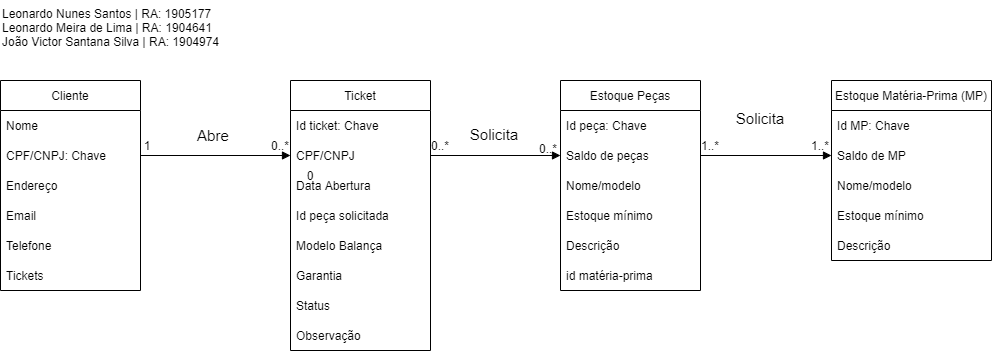

The diagram above was exported from draw.io. Its source (the exported page's mxGraphModel, read from the mxfile embedded in the PNG):
<mxGraphModel dx="3076" dy="762" grid="1" gridSize="10" guides="1" tooltips="1" connect="1" arrows="1" fold="1" page="1" pageScale="1" pageWidth="827" pageHeight="1169" math="0" shadow="0">
  <root>
    <mxCell id="0" />
    <mxCell id="1" parent="0" />
    <mxCell id="oothRA2A6ZhH8POX5_jm-1" value="Leonardo Nunes Santos | RA: 1905177&#10;Leonardo Meira de Lima | RA: 1904641&#10;João Victor Santana Silva | RA: 1904974" style="text;whiteSpace=wrap;html=1;" parent="1" vertex="1">
      <mxGeometry x="-870.02" y="200" width="290.02" height="80" as="geometry" />
    </mxCell>
    <mxCell id="Htx7pzrR8S2OLsizJvbw-1" value="Cliente" style="swimlane;fontStyle=0;childLayout=stackLayout;horizontal=1;startSize=30;horizontalStack=0;resizeParent=1;resizeParentMax=0;resizeLast=0;collapsible=1;marginBottom=0;" vertex="1" parent="1">
      <mxGeometry x="-870" y="280" width="140" height="210" as="geometry">
        <mxRectangle x="-780" y="280" width="70" height="30" as="alternateBounds" />
      </mxGeometry>
    </mxCell>
    <mxCell id="Htx7pzrR8S2OLsizJvbw-2" value="Nome " style="text;strokeColor=none;fillColor=none;align=left;verticalAlign=middle;spacingLeft=4;spacingRight=4;overflow=hidden;points=[[0,0.5],[1,0.5]];portConstraint=eastwest;rotatable=0;" vertex="1" parent="Htx7pzrR8S2OLsizJvbw-1">
      <mxGeometry y="30" width="140" height="30" as="geometry" />
    </mxCell>
    <mxCell id="Htx7pzrR8S2OLsizJvbw-3" value="CPF/CNPJ: Chave" style="text;strokeColor=none;fillColor=none;align=left;verticalAlign=middle;spacingLeft=4;spacingRight=4;overflow=hidden;points=[[0,0.5],[1,0.5]];portConstraint=eastwest;rotatable=0;" vertex="1" parent="Htx7pzrR8S2OLsizJvbw-1">
      <mxGeometry y="60" width="140" height="30" as="geometry" />
    </mxCell>
    <mxCell id="Htx7pzrR8S2OLsizJvbw-10" value="Endereço" style="text;strokeColor=none;fillColor=none;align=left;verticalAlign=middle;spacingLeft=4;spacingRight=4;overflow=hidden;points=[[0,0.5],[1,0.5]];portConstraint=eastwest;rotatable=0;" vertex="1" parent="Htx7pzrR8S2OLsizJvbw-1">
      <mxGeometry y="90" width="140" height="30" as="geometry" />
    </mxCell>
    <mxCell id="Htx7pzrR8S2OLsizJvbw-4" value="Email" style="text;strokeColor=none;fillColor=none;align=left;verticalAlign=middle;spacingLeft=4;spacingRight=4;overflow=hidden;points=[[0,0.5],[1,0.5]];portConstraint=eastwest;rotatable=0;" vertex="1" parent="Htx7pzrR8S2OLsizJvbw-1">
      <mxGeometry y="120" width="140" height="30" as="geometry" />
    </mxCell>
    <mxCell id="Htx7pzrR8S2OLsizJvbw-11" value="Telefone" style="text;strokeColor=none;fillColor=none;align=left;verticalAlign=middle;spacingLeft=4;spacingRight=4;overflow=hidden;points=[[0,0.5],[1,0.5]];portConstraint=eastwest;rotatable=0;" vertex="1" parent="Htx7pzrR8S2OLsizJvbw-1">
      <mxGeometry y="150" width="140" height="30" as="geometry" />
    </mxCell>
    <mxCell id="Htx7pzrR8S2OLsizJvbw-21" value="Tickets" style="text;strokeColor=none;fillColor=none;align=left;verticalAlign=middle;spacingLeft=4;spacingRight=4;overflow=hidden;points=[[0,0.5],[1,0.5]];portConstraint=eastwest;rotatable=0;" vertex="1" parent="Htx7pzrR8S2OLsizJvbw-1">
      <mxGeometry y="180" width="140" height="30" as="geometry" />
    </mxCell>
    <mxCell id="Htx7pzrR8S2OLsizJvbw-12" value="Ticket" style="swimlane;fontStyle=0;childLayout=stackLayout;horizontal=1;startSize=30;horizontalStack=0;resizeParent=1;resizeParentMax=0;resizeLast=0;collapsible=1;marginBottom=0;" vertex="1" parent="1">
      <mxGeometry x="-580" y="280" width="140" height="270" as="geometry" />
    </mxCell>
    <mxCell id="Htx7pzrR8S2OLsizJvbw-13" value="Id ticket: Chave" style="text;strokeColor=none;fillColor=none;align=left;verticalAlign=middle;spacingLeft=4;spacingRight=4;overflow=hidden;points=[[0,0.5],[1,0.5]];portConstraint=eastwest;rotatable=0;" vertex="1" parent="Htx7pzrR8S2OLsizJvbw-12">
      <mxGeometry y="30" width="140" height="30" as="geometry" />
    </mxCell>
    <mxCell id="Htx7pzrR8S2OLsizJvbw-14" value="CPF/CNPJ" style="text;strokeColor=none;fillColor=none;align=left;verticalAlign=middle;spacingLeft=4;spacingRight=4;overflow=hidden;points=[[0,0.5],[1,0.5]];portConstraint=eastwest;rotatable=0;" vertex="1" parent="Htx7pzrR8S2OLsizJvbw-12">
      <mxGeometry y="60" width="140" height="30" as="geometry" />
    </mxCell>
    <mxCell id="Htx7pzrR8S2OLsizJvbw-15" value="Data Abertura" style="text;strokeColor=none;fillColor=none;align=left;verticalAlign=middle;spacingLeft=4;spacingRight=4;overflow=hidden;points=[[0,0.5],[1,0.5]];portConstraint=eastwest;rotatable=0;" vertex="1" parent="Htx7pzrR8S2OLsizJvbw-12">
      <mxGeometry y="90" width="140" height="30" as="geometry" />
    </mxCell>
    <mxCell id="Htx7pzrR8S2OLsizJvbw-18" value="Id peça solicitada" style="text;strokeColor=none;fillColor=none;align=left;verticalAlign=middle;spacingLeft=4;spacingRight=4;overflow=hidden;points=[[0,0.5],[1,0.5]];portConstraint=eastwest;rotatable=0;" vertex="1" parent="Htx7pzrR8S2OLsizJvbw-12">
      <mxGeometry y="120" width="140" height="30" as="geometry" />
    </mxCell>
    <mxCell id="Htx7pzrR8S2OLsizJvbw-16" value="Modelo Balança" style="text;strokeColor=none;fillColor=none;align=left;verticalAlign=middle;spacingLeft=4;spacingRight=4;overflow=hidden;points=[[0,0.5],[1,0.5]];portConstraint=eastwest;rotatable=0;" vertex="1" parent="Htx7pzrR8S2OLsizJvbw-12">
      <mxGeometry y="150" width="140" height="30" as="geometry" />
    </mxCell>
    <mxCell id="Htx7pzrR8S2OLsizJvbw-17" value="Garantia" style="text;strokeColor=none;fillColor=none;align=left;verticalAlign=middle;spacingLeft=4;spacingRight=4;overflow=hidden;points=[[0,0.5],[1,0.5]];portConstraint=eastwest;rotatable=0;" vertex="1" parent="Htx7pzrR8S2OLsizJvbw-12">
      <mxGeometry y="180" width="140" height="30" as="geometry" />
    </mxCell>
    <mxCell id="Htx7pzrR8S2OLsizJvbw-20" value="Status" style="text;strokeColor=none;fillColor=none;align=left;verticalAlign=middle;spacingLeft=4;spacingRight=4;overflow=hidden;points=[[0,0.5],[1,0.5]];portConstraint=eastwest;rotatable=0;" vertex="1" parent="Htx7pzrR8S2OLsizJvbw-12">
      <mxGeometry y="210" width="140" height="30" as="geometry" />
    </mxCell>
    <mxCell id="Htx7pzrR8S2OLsizJvbw-19" value="Observação" style="text;strokeColor=none;fillColor=none;align=left;verticalAlign=middle;spacingLeft=4;spacingRight=4;overflow=hidden;points=[[0,0.5],[1,0.5]];portConstraint=eastwest;rotatable=0;" vertex="1" parent="Htx7pzrR8S2OLsizJvbw-12">
      <mxGeometry y="240" width="140" height="30" as="geometry" />
    </mxCell>
    <mxCell id="Htx7pzrR8S2OLsizJvbw-22" value="Estoque Peças" style="swimlane;fontStyle=0;childLayout=stackLayout;horizontal=1;startSize=30;horizontalStack=0;resizeParent=1;resizeParentMax=0;resizeLast=0;collapsible=1;marginBottom=0;" vertex="1" parent="1">
      <mxGeometry x="-310" y="280" width="140" height="210" as="geometry" />
    </mxCell>
    <mxCell id="Htx7pzrR8S2OLsizJvbw-23" value="Id peça: Chave" style="text;strokeColor=none;fillColor=none;align=left;verticalAlign=middle;spacingLeft=4;spacingRight=4;overflow=hidden;points=[[0,0.5],[1,0.5]];portConstraint=eastwest;rotatable=0;" vertex="1" parent="Htx7pzrR8S2OLsizJvbw-22">
      <mxGeometry y="30" width="140" height="30" as="geometry" />
    </mxCell>
    <mxCell id="Htx7pzrR8S2OLsizJvbw-24" value="Saldo de peças" style="text;strokeColor=none;fillColor=none;align=left;verticalAlign=middle;spacingLeft=4;spacingRight=4;overflow=hidden;points=[[0,0.5],[1,0.5]];portConstraint=eastwest;rotatable=0;" vertex="1" parent="Htx7pzrR8S2OLsizJvbw-22">
      <mxGeometry y="60" width="140" height="30" as="geometry" />
    </mxCell>
    <mxCell id="Htx7pzrR8S2OLsizJvbw-25" value="Nome/modelo" style="text;strokeColor=none;fillColor=none;align=left;verticalAlign=middle;spacingLeft=4;spacingRight=4;overflow=hidden;points=[[0,0.5],[1,0.5]];portConstraint=eastwest;rotatable=0;" vertex="1" parent="Htx7pzrR8S2OLsizJvbw-22">
      <mxGeometry y="90" width="140" height="30" as="geometry" />
    </mxCell>
    <mxCell id="Htx7pzrR8S2OLsizJvbw-27" value="Estoque mínimo" style="text;strokeColor=none;fillColor=none;align=left;verticalAlign=middle;spacingLeft=4;spacingRight=4;overflow=hidden;points=[[0,0.5],[1,0.5]];portConstraint=eastwest;rotatable=0;" vertex="1" parent="Htx7pzrR8S2OLsizJvbw-22">
      <mxGeometry y="120" width="140" height="30" as="geometry" />
    </mxCell>
    <mxCell id="Htx7pzrR8S2OLsizJvbw-26" value="Descrição" style="text;strokeColor=none;fillColor=none;align=left;verticalAlign=middle;spacingLeft=4;spacingRight=4;overflow=hidden;points=[[0,0.5],[1,0.5]];portConstraint=eastwest;rotatable=0;" vertex="1" parent="Htx7pzrR8S2OLsizJvbw-22">
      <mxGeometry y="150" width="140" height="30" as="geometry" />
    </mxCell>
    <mxCell id="Htx7pzrR8S2OLsizJvbw-40" value="id matéria-prima" style="text;strokeColor=none;fillColor=none;align=left;verticalAlign=middle;spacingLeft=4;spacingRight=4;overflow=hidden;points=[[0,0.5],[1,0.5]];portConstraint=eastwest;rotatable=0;" vertex="1" parent="Htx7pzrR8S2OLsizJvbw-22">
      <mxGeometry y="180" width="140" height="30" as="geometry" />
    </mxCell>
    <mxCell id="Htx7pzrR8S2OLsizJvbw-28" value="Estoque Matéria-Prima (MP)" style="swimlane;fontStyle=0;childLayout=stackLayout;horizontal=1;startSize=30;horizontalStack=0;resizeParent=1;resizeParentMax=0;resizeLast=0;collapsible=1;marginBottom=0;" vertex="1" parent="1">
      <mxGeometry x="-39" y="280" width="160" height="180" as="geometry" />
    </mxCell>
    <mxCell id="Htx7pzrR8S2OLsizJvbw-29" value="Id MP: Chave" style="text;strokeColor=none;fillColor=none;align=left;verticalAlign=middle;spacingLeft=4;spacingRight=4;overflow=hidden;points=[[0,0.5],[1,0.5]];portConstraint=eastwest;rotatable=0;" vertex="1" parent="Htx7pzrR8S2OLsizJvbw-28">
      <mxGeometry y="30" width="160" height="30" as="geometry" />
    </mxCell>
    <mxCell id="Htx7pzrR8S2OLsizJvbw-30" value="Saldo de MP" style="text;strokeColor=none;fillColor=none;align=left;verticalAlign=middle;spacingLeft=4;spacingRight=4;overflow=hidden;points=[[0,0.5],[1,0.5]];portConstraint=eastwest;rotatable=0;" vertex="1" parent="Htx7pzrR8S2OLsizJvbw-28">
      <mxGeometry y="60" width="160" height="30" as="geometry" />
    </mxCell>
    <mxCell id="Htx7pzrR8S2OLsizJvbw-31" value="Nome/modelo" style="text;strokeColor=none;fillColor=none;align=left;verticalAlign=middle;spacingLeft=4;spacingRight=4;overflow=hidden;points=[[0,0.5],[1,0.5]];portConstraint=eastwest;rotatable=0;" vertex="1" parent="Htx7pzrR8S2OLsizJvbw-28">
      <mxGeometry y="90" width="160" height="30" as="geometry" />
    </mxCell>
    <mxCell id="Htx7pzrR8S2OLsizJvbw-32" value="Estoque mínimo" style="text;strokeColor=none;fillColor=none;align=left;verticalAlign=middle;spacingLeft=4;spacingRight=4;overflow=hidden;points=[[0,0.5],[1,0.5]];portConstraint=eastwest;rotatable=0;" vertex="1" parent="Htx7pzrR8S2OLsizJvbw-28">
      <mxGeometry y="120" width="160" height="30" as="geometry" />
    </mxCell>
    <mxCell id="Htx7pzrR8S2OLsizJvbw-33" value="Descrição" style="text;strokeColor=none;fillColor=none;align=left;verticalAlign=middle;spacingLeft=4;spacingRight=4;overflow=hidden;points=[[0,0.5],[1,0.5]];portConstraint=eastwest;rotatable=0;" vertex="1" parent="Htx7pzrR8S2OLsizJvbw-28">
      <mxGeometry y="150" width="160" height="30" as="geometry" />
    </mxCell>
    <mxCell id="Htx7pzrR8S2OLsizJvbw-42" style="edgeStyle=orthogonalEdgeStyle;rounded=0;orthogonalLoop=1;jettySize=auto;html=1;entryX=0;entryY=0.5;entryDx=0;entryDy=0;endArrow=block;endFill=1;" edge="1" parent="1" source="Htx7pzrR8S2OLsizJvbw-3" target="Htx7pzrR8S2OLsizJvbw-14">
      <mxGeometry relative="1" as="geometry" />
    </mxCell>
    <mxCell id="Htx7pzrR8S2OLsizJvbw-46" style="edgeStyle=orthogonalEdgeStyle;rounded=0;orthogonalLoop=1;jettySize=auto;html=1;exitX=0;exitY=0.5;exitDx=0;exitDy=0;entryX=1;entryY=0.5;entryDx=0;entryDy=0;endArrow=none;endFill=0;startArrow=block;startFill=1;" edge="1" parent="1" source="Htx7pzrR8S2OLsizJvbw-24" target="Htx7pzrR8S2OLsizJvbw-14">
      <mxGeometry relative="1" as="geometry" />
    </mxCell>
    <mxCell id="Htx7pzrR8S2OLsizJvbw-47" value="0..*" style="text;html=1;strokeColor=none;fillColor=none;align=center;verticalAlign=middle;whiteSpace=wrap;rounded=0;" vertex="1" parent="1">
      <mxGeometry x="-620" y="330" width="60" height="30" as="geometry" />
    </mxCell>
    <mxCell id="Htx7pzrR8S2OLsizJvbw-48" value="1" style="text;html=1;strokeColor=none;fillColor=none;align=center;verticalAlign=middle;whiteSpace=wrap;rounded=0;" vertex="1" parent="1">
      <mxGeometry x="-753" y="330" width="60" height="30" as="geometry" />
    </mxCell>
    <mxCell id="Htx7pzrR8S2OLsizJvbw-49" value="0..*" style="text;html=1;strokeColor=none;fillColor=none;align=center;verticalAlign=middle;whiteSpace=wrap;rounded=0;" vertex="1" parent="1">
      <mxGeometry x="-460" y="330" width="60" height="30" as="geometry" />
    </mxCell>
    <mxCell id="Htx7pzrR8S2OLsizJvbw-50" value="0" style="text;html=1;strokeColor=none;fillColor=none;align=center;verticalAlign=middle;whiteSpace=wrap;rounded=0;" vertex="1" parent="1">
      <mxGeometry x="-590" y="360" width="60" height="30" as="geometry" />
    </mxCell>
    <mxCell id="Htx7pzrR8S2OLsizJvbw-51" value="0..*" style="text;html=1;strokeColor=none;fillColor=none;align=center;verticalAlign=middle;whiteSpace=wrap;rounded=0;" vertex="1" parent="1">
      <mxGeometry x="-352" y="333" width="60" height="30" as="geometry" />
    </mxCell>
    <mxCell id="Htx7pzrR8S2OLsizJvbw-53" style="edgeStyle=orthogonalEdgeStyle;rounded=0;orthogonalLoop=1;jettySize=auto;html=1;exitX=0;exitY=0.5;exitDx=0;exitDy=0;entryX=1;entryY=0.5;entryDx=0;entryDy=0;endArrow=none;endFill=0;startArrow=block;startFill=1;" edge="1" parent="1" source="Htx7pzrR8S2OLsizJvbw-30" target="Htx7pzrR8S2OLsizJvbw-24">
      <mxGeometry relative="1" as="geometry" />
    </mxCell>
    <mxCell id="Htx7pzrR8S2OLsizJvbw-54" value="&lt;p style=&quot;line-height: 1.2 ; font-size: 15px&quot;&gt;Abre&amp;nbsp;&lt;/p&gt;" style="text;html=1;strokeColor=none;fillColor=none;align=center;verticalAlign=middle;whiteSpace=wrap;rounded=0;" vertex="1" parent="1">
      <mxGeometry x="-684.99" y="320" width="60" height="30" as="geometry" />
    </mxCell>
    <mxCell id="Htx7pzrR8S2OLsizJvbw-55" value="&lt;p style=&quot;line-height: 1.2 ; font-size: 15px&quot;&gt;Solicita&lt;/p&gt;" style="text;html=1;strokeColor=none;fillColor=none;align=center;verticalAlign=middle;whiteSpace=wrap;rounded=0;" vertex="1" parent="1">
      <mxGeometry x="-406" y="319" width="60" height="30" as="geometry" />
    </mxCell>
    <mxCell id="Htx7pzrR8S2OLsizJvbw-56" value="&lt;p style=&quot;line-height: 1.2 ; font-size: 15px&quot;&gt;Solicita&lt;/p&gt;" style="text;html=1;strokeColor=none;fillColor=none;align=center;verticalAlign=middle;whiteSpace=wrap;rounded=0;" vertex="1" parent="1">
      <mxGeometry x="-140" y="303" width="60" height="30" as="geometry" />
    </mxCell>
    <mxCell id="Htx7pzrR8S2OLsizJvbw-57" value="1..*" style="text;html=1;strokeColor=none;fillColor=none;align=center;verticalAlign=middle;whiteSpace=wrap;rounded=0;" vertex="1" parent="1">
      <mxGeometry x="-80" y="330" width="60" height="30" as="geometry" />
    </mxCell>
    <mxCell id="Htx7pzrR8S2OLsizJvbw-58" value="1..*" style="text;html=1;strokeColor=none;fillColor=none;align=center;verticalAlign=middle;whiteSpace=wrap;rounded=0;" vertex="1" parent="1">
      <mxGeometry x="-190" y="330" width="60" height="30" as="geometry" />
    </mxCell>
  </root>
</mxGraphModel>